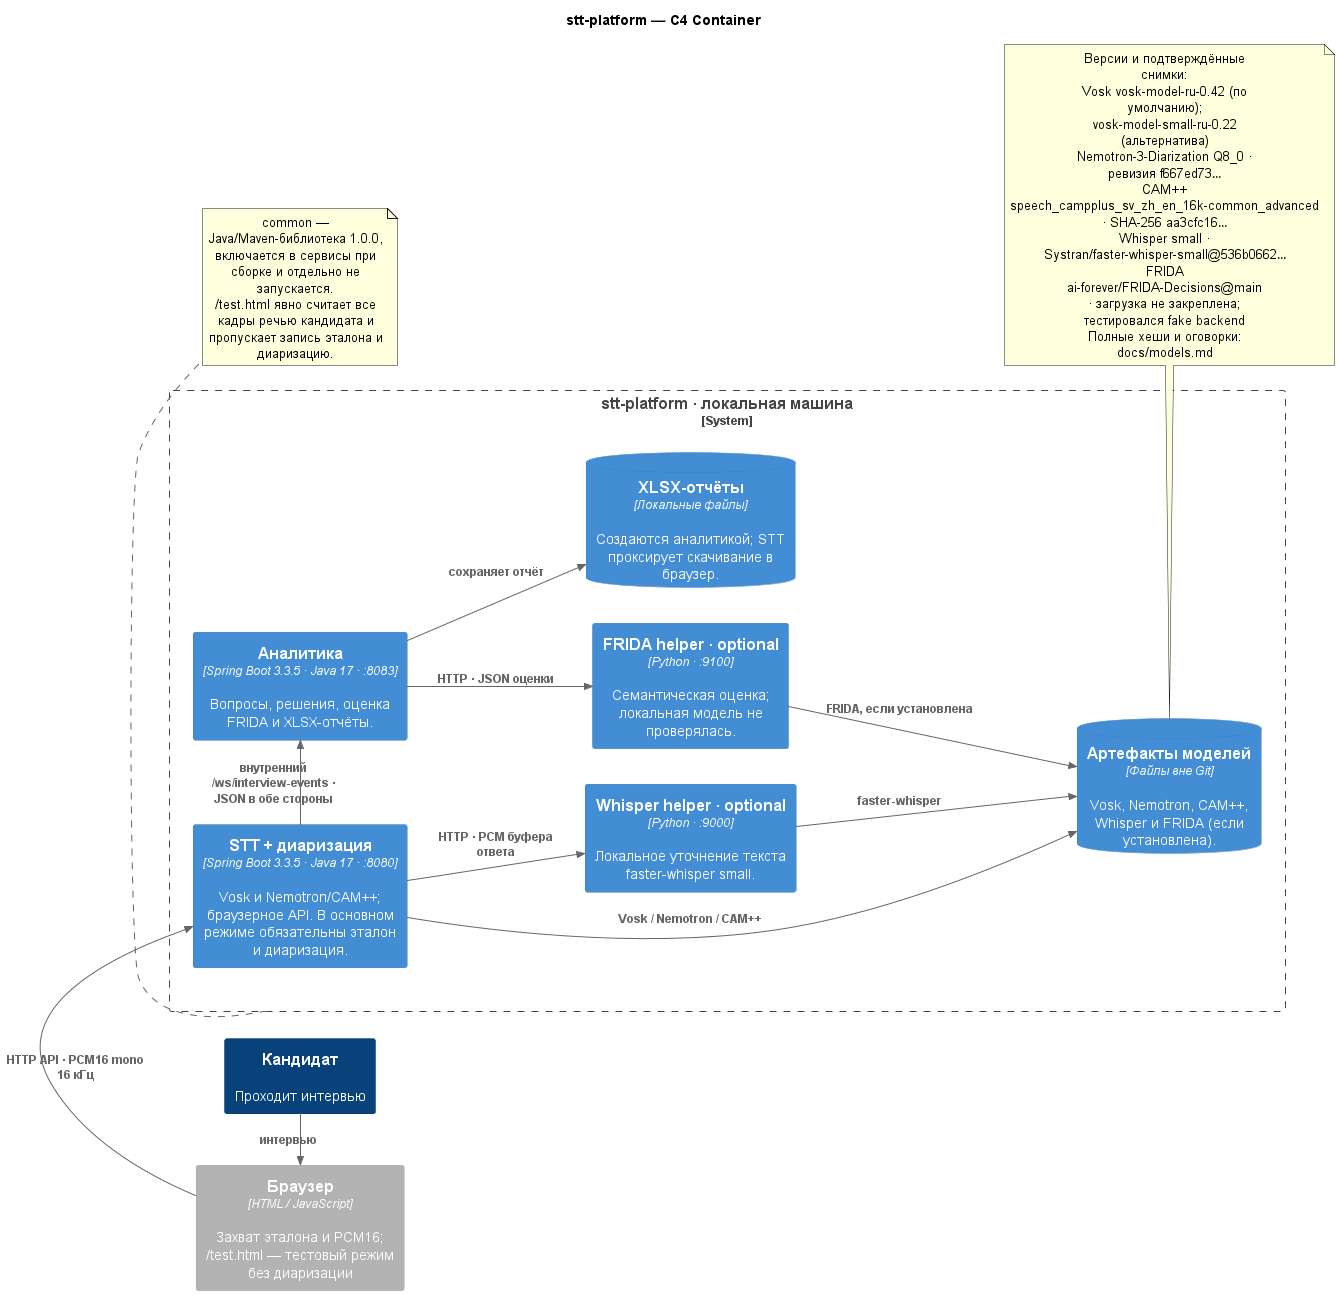

The diagram above was rendered by PlantUML. Its source (embedded in the PNG):
@startuml stt-platform-c4
!include <C4/C4_Container>

title stt-platform — C4 Container
LAYOUT_LEFT_RIGHT()
HIDE_PERSON_SPRITE()
HIDE_STEREOTYPE()

Person(candidate, "Кандидат", "Проходит интервью")
Container_Ext(browser, "Браузер", "HTML / JavaScript", "Захват эталона и PCM16; /test.html — тестовый режим без диаризации")

System_Boundary(platform, "stt-platform · локальная машина") {
    Container(stt, "STT + диаризация", "Spring Boot 3.3.5 · Java 17 · :8080", "Vosk и Nemotron/CAM++; браузерное API. В основном режиме обязательны эталон и диаризация.")
    Container(analytics, "Аналитика", "Spring Boot 3.3.5 · Java 17 · :8083", "Вопросы, решения, оценка FRIDA и XLSX-отчёты.")
    Container(whisper, "Whisper helper · optional", "Python · :9000", "Локальное уточнение текста faster-whisper small.")
    Container(frida, "FRIDA helper · optional", "Python · :9100", "Семантическая оценка; локальная модель не проверялась.")
    ContainerDb(models, "Артефакты моделей", "Файлы вне Git", "Vosk, Nemotron, CAM++, Whisper и FRIDA (если установлена).")
    ContainerDb(reports, "XLSX-отчёты", "Локальные файлы", "Создаются аналитикой; STT проксирует скачивание в браузер.")
}

Rel_R(candidate, browser, "интервью")
Rel_R(browser, stt, "HTTP API · PCM16 mono 16 кГц")
Rel_R(stt, analytics, "внутренний /ws/interview-events · JSON в обе стороны")
Rel_D(stt, whisper, "HTTP · PCM буфера ответа")
Rel_D(analytics, frida, "HTTP · JSON оценки")
Rel_D(analytics, reports, "сохраняет отчёт")
Rel_D(stt, models, "Vosk / Nemotron / CAM++")
Rel_D(whisper, models, "faster-whisper")
Rel_D(frida, models, "FRIDA, если установлена")

note bottom of models
  Версии и подтверждённые снимки:
  Vosk vosk-model-ru-0.42 (по умолчанию); vosk-model-small-ru-0.22 (альтернатива)
  Nemotron-3-Diarization Q8_0 · ревизия f667ed73…
  CAM++ speech_campplus_sv_zh_en_16k-common_advanced · SHA-256 aa3cfc16…
  Whisper small · Systran/faster-whisper-small@536b0662…
  FRIDA ai-forever/FRIDA-Decisions@main · загрузка не закреплена; тестировался fake backend
  Полные хеши и оговорки: docs/models.md
end note

note bottom of platform
  common — Java/Maven-библиотека 1.0.0, включается в сервисы при сборке и отдельно не запускается.
  /test.html явно считает все кадры речью кандидата и пропускает запись эталона и диаризацию.
end note

@enduml